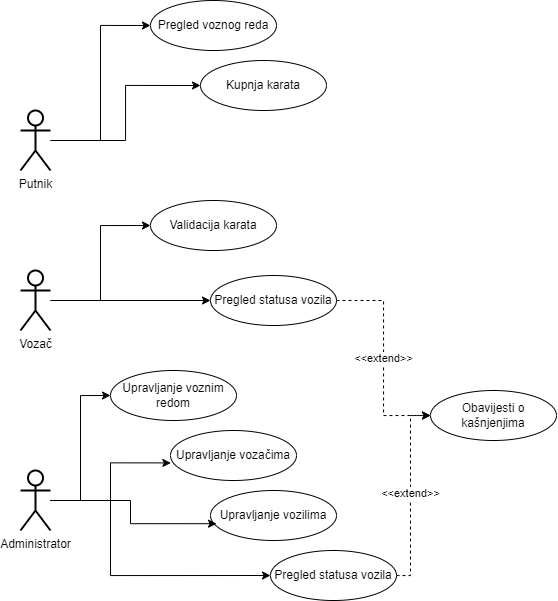

The diagram above was exported from draw.io. Its source (the exported page's mxGraphModel, read from the mxfile embedded in the PNG):
<mxGraphModel dx="1518" dy="1824" grid="1" gridSize="10" guides="1" tooltips="1" connect="1" arrows="1" fold="1" page="1" pageScale="1" pageWidth="827" pageHeight="1169" math="0" shadow="0">
  <root>
    <mxCell id="0" />
    <mxCell id="1" parent="0" />
    <mxCell id="I8Z3cHtXDOIq324tbEqZ-14" style="edgeStyle=orthogonalEdgeStyle;rounded=0;orthogonalLoop=1;jettySize=auto;html=1;entryX=0;entryY=0.5;entryDx=0;entryDy=0;" parent="1" source="I8Z3cHtXDOIq324tbEqZ-1" target="I8Z3cHtXDOIq324tbEqZ-11" edge="1">
      <mxGeometry relative="1" as="geometry" />
    </mxCell>
    <mxCell id="I8Z3cHtXDOIq324tbEqZ-15" style="edgeStyle=orthogonalEdgeStyle;rounded=0;orthogonalLoop=1;jettySize=auto;html=1;entryX=0;entryY=0.5;entryDx=0;entryDy=0;" parent="1" source="I8Z3cHtXDOIq324tbEqZ-1" target="I8Z3cHtXDOIq324tbEqZ-12" edge="1">
      <mxGeometry relative="1" as="geometry" />
    </mxCell>
    <mxCell id="I8Z3cHtXDOIq324tbEqZ-1" value="Putnik" style="shape=umlActor;verticalLabelPosition=bottom;verticalAlign=top;html=1;strokeWidth=2;" parent="1" vertex="1">
      <mxGeometry x="50" y="50" width="30" height="60" as="geometry" />
    </mxCell>
    <mxCell id="I8Z3cHtXDOIq324tbEqZ-26" style="edgeStyle=orthogonalEdgeStyle;rounded=0;orthogonalLoop=1;jettySize=auto;html=1;entryX=0;entryY=0.5;entryDx=0;entryDy=0;" parent="1" source="I8Z3cHtXDOIq324tbEqZ-2" target="I8Z3cHtXDOIq324tbEqZ-18" edge="1">
      <mxGeometry relative="1" as="geometry" />
    </mxCell>
    <mxCell id="I8Z3cHtXDOIq324tbEqZ-29" style="edgeStyle=orthogonalEdgeStyle;rounded=0;orthogonalLoop=1;jettySize=auto;html=1;entryX=0;entryY=0.5;entryDx=0;entryDy=0;" parent="1" source="I8Z3cHtXDOIq324tbEqZ-2" target="I8Z3cHtXDOIq324tbEqZ-21" edge="1">
      <mxGeometry relative="1" as="geometry">
        <Array as="points">
          <mxPoint x="140" y="440" />
          <mxPoint x="140" y="515" />
        </Array>
      </mxGeometry>
    </mxCell>
    <mxCell id="I8Z3cHtXDOIq324tbEqZ-2" value="Administrator" style="shape=umlActor;verticalLabelPosition=bottom;verticalAlign=top;html=1;strokeWidth=2;" parent="1" vertex="1">
      <mxGeometry x="50" y="410" width="30" height="60" as="geometry" />
    </mxCell>
    <mxCell id="I8Z3cHtXDOIq324tbEqZ-25" style="edgeStyle=orthogonalEdgeStyle;rounded=0;orthogonalLoop=1;jettySize=auto;html=1;entryX=0;entryY=0.5;entryDx=0;entryDy=0;" parent="1" source="I8Z3cHtXDOIq324tbEqZ-3" target="I8Z3cHtXDOIq324tbEqZ-16" edge="1">
      <mxGeometry relative="1" as="geometry" />
    </mxCell>
    <mxCell id="I8Z3cHtXDOIq324tbEqZ-30" style="edgeStyle=orthogonalEdgeStyle;rounded=0;orthogonalLoop=1;jettySize=auto;html=1;entryX=0;entryY=0.5;entryDx=0;entryDy=0;" parent="1" source="I8Z3cHtXDOIq324tbEqZ-3" target="I8Z3cHtXDOIq324tbEqZ-17" edge="1">
      <mxGeometry relative="1" as="geometry" />
    </mxCell>
    <mxCell id="I8Z3cHtXDOIq324tbEqZ-3" value="Vozač" style="shape=umlActor;verticalLabelPosition=bottom;verticalAlign=top;html=1;strokeWidth=2;" parent="1" vertex="1">
      <mxGeometry x="50" y="210" width="30" height="60" as="geometry" />
    </mxCell>
    <mxCell id="I8Z3cHtXDOIq324tbEqZ-11" value="Pregled voznog reda" style="ellipse;whiteSpace=wrap;html=1;" parent="1" vertex="1">
      <mxGeometry x="180" y="-60" width="126" height="50" as="geometry" />
    </mxCell>
    <mxCell id="I8Z3cHtXDOIq324tbEqZ-12" value="Kupnja karata" style="ellipse;whiteSpace=wrap;html=1;" parent="1" vertex="1">
      <mxGeometry x="230" width="126" height="50" as="geometry" />
    </mxCell>
    <mxCell id="I8Z3cHtXDOIq324tbEqZ-16" value="Validacija karata" style="ellipse;whiteSpace=wrap;html=1;" parent="1" vertex="1">
      <mxGeometry x="180" y="140" width="126" height="50" as="geometry" />
    </mxCell>
    <mxCell id="I8Z3cHtXDOIq324tbEqZ-24" value="&amp;lt;&amp;lt;extend&amp;gt;&amp;gt;" style="edgeStyle=orthogonalEdgeStyle;rounded=0;orthogonalLoop=1;jettySize=auto;html=1;entryX=0;entryY=0.5;entryDx=0;entryDy=0;dashed=1;" parent="1" source="I8Z3cHtXDOIq324tbEqZ-17" target="I8Z3cHtXDOIq324tbEqZ-22" edge="1">
      <mxGeometry relative="1" as="geometry" />
    </mxCell>
    <mxCell id="I8Z3cHtXDOIq324tbEqZ-17" value="Pregled statusa vozila" style="ellipse;whiteSpace=wrap;html=1;" parent="1" vertex="1">
      <mxGeometry x="240" y="215" width="126" height="50" as="geometry" />
    </mxCell>
    <mxCell id="I8Z3cHtXDOIq324tbEqZ-18" value="Upravljanje voznim redom" style="ellipse;whiteSpace=wrap;html=1;" parent="1" vertex="1">
      <mxGeometry x="140" y="310" width="126" height="50" as="geometry" />
    </mxCell>
    <mxCell id="I8Z3cHtXDOIq324tbEqZ-19" value="Upravljanje vozačima" style="ellipse;whiteSpace=wrap;html=1;" parent="1" vertex="1">
      <mxGeometry x="200" y="370" width="126" height="50" as="geometry" />
    </mxCell>
    <mxCell id="I8Z3cHtXDOIq324tbEqZ-20" value="Upravljanje vozilima" style="ellipse;whiteSpace=wrap;html=1;" parent="1" vertex="1">
      <mxGeometry x="240" y="430" width="126" height="50" as="geometry" />
    </mxCell>
    <mxCell id="I8Z3cHtXDOIq324tbEqZ-23" value="&amp;lt;&amp;lt;extend&amp;gt;&amp;gt;" style="edgeStyle=orthogonalEdgeStyle;rounded=0;orthogonalLoop=1;jettySize=auto;html=1;entryX=0;entryY=0.5;entryDx=0;entryDy=0;dashed=1;" parent="1" source="I8Z3cHtXDOIq324tbEqZ-21" target="I8Z3cHtXDOIq324tbEqZ-22" edge="1">
      <mxGeometry relative="1" as="geometry">
        <mxPoint x="450" y="390" as="targetPoint" />
        <Array as="points">
          <mxPoint x="440" y="515" />
          <mxPoint x="440" y="355" />
        </Array>
      </mxGeometry>
    </mxCell>
    <mxCell id="I8Z3cHtXDOIq324tbEqZ-21" value="Pregled statusa vozila" style="ellipse;whiteSpace=wrap;html=1;" parent="1" vertex="1">
      <mxGeometry x="300" y="490" width="126" height="50" as="geometry" />
    </mxCell>
    <mxCell id="I8Z3cHtXDOIq324tbEqZ-22" value="Obavijesti o kašnjenjima" style="ellipse;whiteSpace=wrap;html=1;" parent="1" vertex="1">
      <mxGeometry x="460" y="330" width="126" height="50" as="geometry" />
    </mxCell>
    <mxCell id="I8Z3cHtXDOIq324tbEqZ-27" style="edgeStyle=orthogonalEdgeStyle;rounded=0;orthogonalLoop=1;jettySize=auto;html=1;entryX=0.003;entryY=0.648;entryDx=0;entryDy=0;entryPerimeter=0;" parent="1" source="I8Z3cHtXDOIq324tbEqZ-2" target="I8Z3cHtXDOIq324tbEqZ-19" edge="1">
      <mxGeometry relative="1" as="geometry" />
    </mxCell>
    <mxCell id="I8Z3cHtXDOIq324tbEqZ-28" style="edgeStyle=orthogonalEdgeStyle;rounded=0;orthogonalLoop=1;jettySize=auto;html=1;entryX=0.048;entryY=0.664;entryDx=0;entryDy=0;entryPerimeter=0;" parent="1" source="I8Z3cHtXDOIq324tbEqZ-2" target="I8Z3cHtXDOIq324tbEqZ-20" edge="1">
      <mxGeometry relative="1" as="geometry" />
    </mxCell>
  </root>
</mxGraphModel>